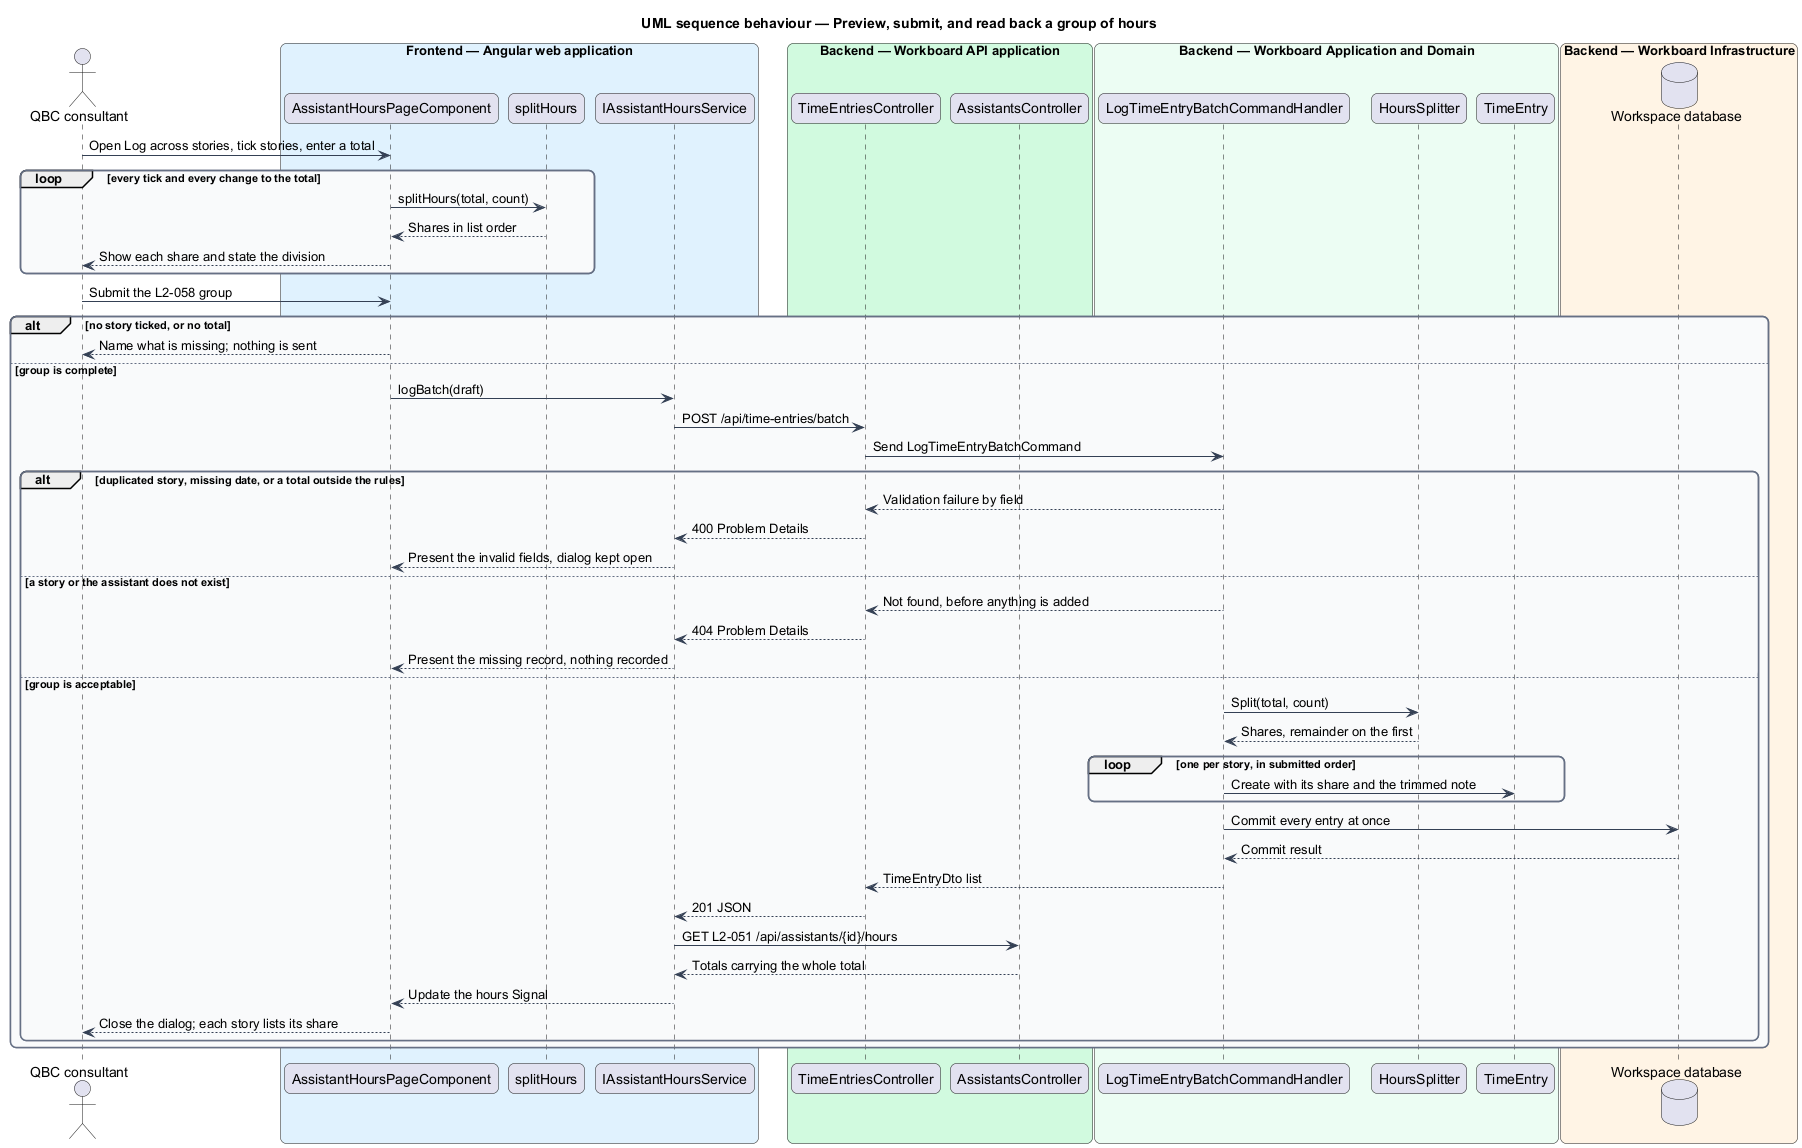

The diagram above was rendered by PlantUML. Its source (embedded in the PNG):
@startuml
title UML sequence behaviour — Preview, submit, and read back a group of hours
skinparam backgroundColor #FFFFFF
skinparam shadowing false
skinparam roundcorner 12
skinparam defaultFontName Arial
skinparam ArrowColor #344054
skinparam rectangle {
  BorderColor #344054
  FontColor #101828
}
skinparam package {
  BorderColor #667085
  FontColor #101828
  BackgroundColor #F9FAFB
}
actor "QBC consultant" as actor
box "Frontend — Angular web application" #E0F2FE
  participant "AssistantHoursPageComponent" as page
  participant "splitHours" as preview
  participant "IAssistantHoursService" as service
end box
box "Backend — Workboard API application" #D1FADF
  participant "TimeEntriesController" as entries
  participant "AssistantsController" as assistants
end box
box "Backend — Workboard Application and Domain" #ECFDF3
  participant "LogTimeEntryBatchCommandHandler" as handler
  participant "HoursSplitter" as splitter
  participant "TimeEntry" as entry
end box
box "Backend — Workboard Infrastructure" #FFF4E5
  database "Workspace database" as db
end box

actor -> page : Open Log across stories, tick stories, enter a total
loop every tick and every change to the total
  page -> preview : splitHours(total, count)
  preview --> page : Shares in list order
  page --> actor : Show each share and state the division
end

actor -> page : Submit the L2-058 group
alt no story ticked, or no total
  page --> actor : Name what is missing; nothing is sent
else group is complete
  page -> service : logBatch(draft)
  service -> entries : POST /api/time-entries/batch
  entries -> handler : Send LogTimeEntryBatchCommand
  alt duplicated story, missing date, or a total outside the rules
    handler --> entries : Validation failure by field
    entries --> service : 400 Problem Details
    service --> page : Present the invalid fields, dialog kept open
  else a story or the assistant does not exist
    handler --> entries : Not found, before anything is added
    entries --> service : 404 Problem Details
    service --> page : Present the missing record, nothing recorded
  else group is acceptable
    handler -> splitter : Split(total, count)
    splitter --> handler : Shares, remainder on the first
    loop one per story, in submitted order
      handler -> entry : Create with its share and the trimmed note
    end
    handler -> db : Commit every entry at once
    db --> handler : Commit result
    handler --> entries : TimeEntryDto list
    entries --> service : 201 JSON
    service -> assistants : GET L2-051 /api/assistants/{id}/hours
    assistants --> service : Totals carrying the whole total
    service --> page : Update the hours Signal
    page --> actor : Close the dialog; each story lists its share
  end
end
@enduml